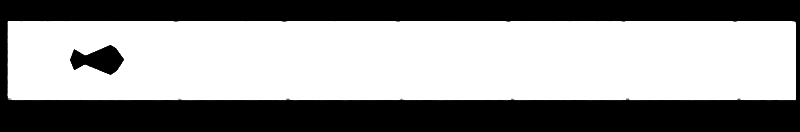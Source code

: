 # Source: ridge.blend  (saved by Blender 2.76.0; exported with 4.5.12 LTS)
import bpy
from mathutils import Matrix  # noqa: F401  (used for matrix-valued properties, if any)

bpy.ops.wm.read_factory_settings(use_empty=True)
scene = bpy.context.scene
scene.name = 'Scene'

# ---- collections
col_collection_1 = bpy.data.collections.new('Collection 1'); scene.collection.children.link(col_collection_1)

# ---- materials (node trees are filled in below, after node groups)
mat_material = bpy.data.materials.new('Material')
mat_material.alpha_threshold = 0.0
mat_material.use_transparent_shadow = False
mat_material.roughness = 0.5
mat_material_001 = bpy.data.materials.new('Material.001')
mat_material_001.alpha_threshold = 0.0
mat_material_001.use_transparent_shadow = False
mat_material_001.diffuse_color = (0.0, 0.0, 0.0, 1.0)
mat_material_001.roughness = 0.5
mat_material_001.specular_intensity = 0.0

# ---- material node trees

# ---- world
world_world = bpy.data.worlds.new('World'); scene.world = world_world
world_world.color = (0.0, 0.0, 0.0)
world_world.use_sun_shadow = False
world_world.sun_shadow_jitter_overblur = 0.0
world_world.cycles.sampling_method = 'NONE'
world_world.cycles.sample_map_resolution = 256

# ---- cameras
cam_camera_001 = bpy.data.cameras.new('Camera.001')
cam_camera_001.type = 'ORTHO'
cam_camera_001.clip_end = 100.0
cam_camera_001.lens = 35.0
cam_camera_001.sensor_width = 32.0
cam_camera_001.sensor_height = 18.0
cam_camera_001.ortho_scale = 71.2
cam_camera_001.display_size = 2.0
cam_camera_001.dof.focus_distance = 0.0
cam_camera_001.dof.aperture_fstop = 128.0
cam_camera_001.dof.aperture_blades = 6

# ---- lights
light_sun_001 = bpy.data.lights.new('Sun.001', 'SUN')
light_sun_001.transmission_factor = 0.0
light_sun_001.angle = 0.1993
light_sun_001.shadow_buffer_clip_start = 0.5
light_sun_001.shadow_soft_size = 0.1
light_sun_001.shadow_cascade_max_distance = 1000.0
light_sun_001.cycles.use_multiple_importance_sampling = False
light_sun = bpy.data.lights.new('Sun', 'SUN')
light_sun.transmission_factor = 0.0
light_sun.angle = 0.1993
light_sun.shadow_buffer_clip_start = 0.5
light_sun.shadow_soft_size = 0.1
light_sun.shadow_cascade_max_distance = 1000.0
light_sun.cycles.use_multiple_importance_sampling = False

# ---- meshes
me_plane_013 = bpy.data.meshes.new('Plane.013')
me_plane_013.from_pydata([(-1.0, -1.0, 0.0), (1.0, -1.0, 0.0), (-1.0, 1.0, 0.0), (1.0, 1.0, 0.0)], [], [(0, 1, 3, 2)])
me_plane_013.use_remesh_preserve_volume = False
me_plane_013.use_remesh_preserve_attributes = False
me_plane_013.use_mirror_vertex_groups = False
me_plane_013.update()
me_plane_012 = bpy.data.meshes.new('Plane.012')
me_plane_012.from_pydata([(-1.0, -1.0, 0.0), (1.0, -1.0, 0.0), (-1.0, 1.0, 0.0), (1.0, 1.0, 0.0)], [], [(0, 1, 3, 2)])
me_plane_012.use_remesh_preserve_volume = False
me_plane_012.use_remesh_preserve_attributes = False
me_plane_012.use_mirror_vertex_groups = False
me_plane_012.update()
me_plane_011 = bpy.data.meshes.new('Plane.011')
me_plane_011.from_pydata([(-1.0, -1.0, 0.0), (1.0, -1.0, 0.0), (-1.0, 1.0, 0.0), (1.0, 1.0, 0.0)], [], [(0, 1, 3, 2)])
me_plane_011.use_remesh_preserve_volume = False
me_plane_011.use_remesh_preserve_attributes = False
me_plane_011.use_mirror_vertex_groups = False
me_plane_011.update()
me_plane_010 = bpy.data.meshes.new('Plane.010')
me_plane_010.from_pydata([(-1.0, -1.0, 0.0), (1.0, -1.0, 0.0), (-1.0, 1.0, 0.0), (1.0, 1.0, 0.0)], [], [(0, 1, 3, 2)])
me_plane_010.use_remesh_preserve_volume = False
me_plane_010.use_remesh_preserve_attributes = False
me_plane_010.use_mirror_vertex_groups = False
me_plane_010.update()
me_plane_009 = bpy.data.meshes.new('Plane.009')
me_plane_009.from_pydata([(-1.0, -1.0, 0.0), (1.0, -1.0, 0.0), (-1.0, 1.0, 0.0), (1.0, 1.0, 0.0)], [], [(0, 1, 3, 2)])
me_plane_009.use_remesh_preserve_volume = False
me_plane_009.use_remesh_preserve_attributes = False
me_plane_009.use_mirror_vertex_groups = False
me_plane_009.update()
me_plane_008 = bpy.data.meshes.new('Plane.008')
me_plane_008.from_pydata([(-1.0, -1.0, 0.0), (1.0, -1.0, 0.0), (-1.0, 1.0, 0.0), (1.0, 1.0, 0.0)], [], [(0, 1, 3, 2)])
me_plane_008.use_remesh_preserve_volume = False
me_plane_008.use_remesh_preserve_attributes = False
me_plane_008.use_mirror_vertex_groups = False
me_plane_008.update()
me_plane_006 = bpy.data.meshes.new('Plane.006')
me_plane_006.from_pydata([(-1.0, -1.0, 0.0), (1.0, -1.0, 0.0), (-1.0, 1.0, 0.0), (1.0, 1.0, 0.0)], [], [(0, 1, 3, 2)])
me_plane_006.use_remesh_preserve_volume = False
me_plane_006.use_remesh_preserve_attributes = False
me_plane_006.use_mirror_vertex_groups = False
me_plane_006.update()
me_plane_005 = bpy.data.meshes.new('Plane.005')
me_plane_005.from_pydata([(-1.0, -1.0, 0.0), (1.0, -1.0, 0.0), (-1.0, 1.0, 0.0), (1.0, 1.0, 0.0)], [], [(0, 1, 3, 2)])
me_plane_005.use_remesh_preserve_volume = False
me_plane_005.use_remesh_preserve_attributes = False
me_plane_005.use_mirror_vertex_groups = False
me_plane_005.update()
me_plane_004 = bpy.data.meshes.new('Plane.004')
me_plane_004.from_pydata([(-1.0, -1.0, 0.0), (1.0, -1.0, 0.0), (-1.0, 1.0, 0.0), (1.0, 1.0, 0.0)], [], [(0, 1, 3, 2)])
me_plane_004.use_remesh_preserve_volume = False
me_plane_004.use_remesh_preserve_attributes = False
me_plane_004.use_mirror_vertex_groups = False
me_plane_004.update()
me_plane_003 = bpy.data.meshes.new('Plane.003')
me_plane_003.from_pydata([(-1.0, -1.0, 0.0), (1.0, -1.0, 0.0), (-1.0, 1.0, 0.0), (1.0, 1.0, 0.0)], [], [(0, 1, 3, 2)])
me_plane_003.use_remesh_preserve_volume = False
me_plane_003.use_remesh_preserve_attributes = False
me_plane_003.use_mirror_vertex_groups = False
me_plane_003.update()
me_plane_002 = bpy.data.meshes.new('Plane.002')
me_plane_002.from_pydata([(-1.0, -1.0, 0.0), (1.0, -1.0, 0.0), (-1.0, 1.0, 0.0), (1.0, 1.0, 0.0)], [], [(0, 1, 3, 2)])
me_plane_002.materials.append(mat_material)
me_plane_002.use_remesh_preserve_volume = False
me_plane_002.use_remesh_preserve_attributes = False
me_plane_002.use_mirror_vertex_groups = False
me_plane_002.update()
me_cylinder = bpy.data.meshes.new('Cylinder')
me_cylinder.from_pydata([(0.7164, 2.195, -1.0), (0.2011, 0.0005855, -1.0), (0.7071, -0.7071, -1.0), (-8.742e-08, -1.0, -1.0), (-0.7068, -0.7071, -1.0), (-0.2255, 0.0006658, -1.0), (-0.7604, 2.138, -1.0), (-0.01249, 2.711, -1.0), (0.9909, 1.76, 0.2006), (0.3181, 0.028, 0.2006), (0.7071, -0.7071, 0.2006), (-2.385e-08, -1.0, 0.2006), (-0.7071, -0.7071, 0.2006), (-0.2604, 0.02719, 0.2006), (-0.953, 1.756, 0.2006), (-0.007112, 2.262, 0.2006), (0.01147, 5.382e-10, -1.0), (0.0, 0.0, 0.2006)], [], [(16, 0, 1), (17, 9, 8), (16, 1, 2), (17, 10, 9), (16, 2, 3), (17, 11, 10), (16, 3, 4), (17, 12, 11), (16, 4, 5), (17, 13, 12), (16, 5, 6), (17, 14, 13), (16, 6, 7), (17, 15, 14), (7, 0, 16), (17, 8, 15), (0, 8, 9, 1), (1, 9, 10, 2), (2, 10, 11, 3), (3, 11, 12, 4), (4, 12, 13, 5), (5, 13, 14, 6), (6, 14, 15, 7), (8, 0, 7, 15)])
me_cylinder.materials.append(mat_material_001)
me_cylinder.use_remesh_preserve_volume = False
me_cylinder.use_remesh_preserve_attributes = False
me_cylinder.use_mirror_vertex_groups = False
me_cylinder.update()

# ---- objects
ob_camera = bpy.data.objects.new('Camera', cam_camera_001)
ob_checkpoint_6 = bpy.data.objects.new('checkpoint_6', me_plane_013)
ob_checkpoint_5 = bpy.data.objects.new('checkpoint_5', me_plane_012)
ob_checkpoint_4 = bpy.data.objects.new('checkpoint_4', me_plane_011)
ob_checkpoint_3 = bpy.data.objects.new('checkpoint_3', me_plane_010)
ob_checkpoint_2 = bpy.data.objects.new('checkpoint_2', me_plane_009)
ob_checkpoint_1 = bpy.data.objects.new('checkpoint_1', me_plane_008)
ob_checkpoint_7 = bpy.data.objects.new('checkpoint_7', me_plane_006)
ob_wall_3 = bpy.data.objects.new('Wall_3', me_plane_005)
ob_wall_1 = bpy.data.objects.new('Wall_1', me_plane_004)
ob_wall_2 = bpy.data.objects.new('Wall_2', me_plane_003)
ob_plane = bpy.data.objects.new('Plane', me_plane_002)
ob_sun_001 = bpy.data.objects.new('Sun.001', light_sun_001)
ob_sun = bpy.data.objects.new('Sun', light_sun)
ob_player = bpy.data.objects.new('Player', me_cylinder)

# ---- transforms, parenting, visibility, modifiers, constraints
ob_camera.location = (-0.06438, -0.4123, 71.2)
ob_camera.lineart.crease_threshold = 0.0
ob_checkpoint_6.location = (29.91, 0.07702, 0.02505)
ob_checkpoint_6.rotation_euler = (1.571, -0.0, 1.571)
ob_checkpoint_6.scale = (3.641, 1.0, 1.0)
ob_checkpoint_6.lineart.crease_threshold = 0.0
ob_checkpoint_5.location = (19.99, 0.07702, 0.02505)
ob_checkpoint_5.rotation_euler = (1.571, -0.0, 1.571)
ob_checkpoint_5.scale = (3.641, 1.0, 1.0)
ob_checkpoint_5.lineart.crease_threshold = 0.0
ob_checkpoint_4.location = (9.744, 0.07702, 0.02505)
ob_checkpoint_4.rotation_euler = (1.571, -0.0, 1.571)
ob_checkpoint_4.scale = (3.641, 1.0, 1.0)
ob_checkpoint_4.lineart.crease_threshold = 0.0
ob_checkpoint_3.location = (-0.07825, 0.07702, 0.02505)
ob_checkpoint_3.rotation_euler = (1.571, -0.0, 1.571)
ob_checkpoint_3.scale = (3.641, 1.0, 1.0)
ob_checkpoint_3.lineart.crease_threshold = 0.0
ob_checkpoint_2.location = (-10.22, 0.07702, 0.02505)
ob_checkpoint_2.rotation_euler = (1.571, -0.0, 1.571)
ob_checkpoint_2.scale = (3.641, 1.0, 1.0)
ob_checkpoint_2.lineart.crease_threshold = 0.0
ob_checkpoint_1.location = (-19.87, 0.07702, 0.02505)
ob_checkpoint_1.rotation_euler = (1.571, -0.0, 1.571)
ob_checkpoint_1.scale = (3.641, 1.0, 0.99)
ob_checkpoint_1.lineart.crease_threshold = 0.0
ob_checkpoint_7.location = (35.23, -0.1967, 0.0252)
ob_checkpoint_7.rotation_euler = (-0.0, 1.571, 0.0)
ob_checkpoint_7.scale = (1.0, 3.816, 1.0)
ob_checkpoint_7.lineart.crease_threshold = 0.0
ob_wall_3.location = (-34.98, -0.03255, 0.0252)
ob_wall_3.rotation_euler = (-0.0, 1.571, 0.0)
ob_wall_3.scale = (1.0, 4.105, 1.0)
ob_wall_3.lineart.crease_threshold = 0.0
ob_wall_1.location = (-0.4666, 3.622, 0.02517)
ob_wall_1.rotation_euler = (1.571, -0.0, 0.0)
ob_wall_1.scale = (39.29, 1.0, 1.0)
ob_wall_1.lineart.crease_threshold = 0.0
ob_wall_2.location = (-0.4666, -3.427, 0.02517)
ob_wall_2.rotation_euler = (1.571, -0.0, 0.0)
ob_wall_2.scale = (39.29, 1.0, 1.0)
ob_wall_2.lineart.crease_threshold = 0.0
ob_plane.location = (0.08549, 0.06053, 0.02517)
ob_plane.scale = (35.04, 3.475, 1.0)
ob_plane.lineart.crease_threshold = 0.0
ob_sun_001.location = (35.6, -24.2, 44.6)
ob_sun_001.rotation_euler = (-0.195, 0.3675, -1.168)
ob_sun_001.lineart.crease_threshold = 0.0
ob_sun.location = (-35.2, 24.04, 35.07)
ob_sun.rotation_euler = (-0.09624, -0.4402, -0.2522)
ob_sun.lineart.crease_threshold = 0.0
ob_player.location = (-28.15, 0.1477, 1.2)
ob_player.rotation_euler = (0.0, 0.0, -1.571)
ob_player.scale = (1.418, 1.321, 1.0)
ob_player.lock_rotations_4d = False
ob_player.empty_display_type = 'ARROWS'
ob_player.color = (0.0, 0.0, 0.0, 1.0)
ob_player.lineart.crease_threshold = 0.0

# ---- collection membership
col_collection_1.objects.link(ob_camera)
col_collection_1.objects.link(ob_checkpoint_6)
col_collection_1.objects.link(ob_checkpoint_5)
col_collection_1.objects.link(ob_checkpoint_4)
col_collection_1.objects.link(ob_checkpoint_3)
col_collection_1.objects.link(ob_checkpoint_2)
col_collection_1.objects.link(ob_checkpoint_1)
col_collection_1.objects.link(ob_checkpoint_7)
col_collection_1.objects.link(ob_wall_3)
col_collection_1.objects.link(ob_wall_1)
col_collection_1.objects.link(ob_wall_2)
col_collection_1.objects.link(ob_plane)
col_collection_1.objects.link(ob_sun_001)
col_collection_1.objects.link(ob_sun)
col_collection_1.objects.link(ob_player)

# ---- scene / render settings (as saved in the file)
scene.camera = ob_camera
scene.frame_start = 1; scene.frame_end = 250; scene.frame_set(0)
scene.render.engine = 'BLENDER_EEVEE_NEXT'
scene.render.image_settings.file_format = 'JPEG'
scene.render.image_settings.color_mode = 'RGB'
scene.render.image_settings.compression = 90
scene.render.resolution_x = 523
scene.render.resolution_y = 86
scene.render.pixel_aspect_x = 100.0
scene.render.pixel_aspect_y = 100.0
scene.render.fps = 25
scene.render.dither_intensity = 0.0
scene.render.use_compositing = False
scene.render.use_sequencer = False
scene.render.bake_margin = 2
scene.render.bake_bias = 0.0
scene.render.use_stamp_time = False
scene.render.use_stamp_date = False
scene.render.use_stamp_frame = False
scene.render.use_stamp_camera = False
scene.render.use_stamp_scene = False
scene.render.use_stamp_filename = False
scene.render.use_stamp_render_time = False
scene.render.stamp_font_size = 0
scene.cycles.use_denoising = False
scene.cycles.samples = 10
scene.cycles.sampling_pattern = 'TABULATED_SOBOL'
scene.cycles.light_sampling_threshold = 0.0
scene.cycles.use_adaptive_sampling = False
scene.cycles.use_light_tree = False
scene.cycles.blur_glossy = 0.0
scene.cycles.volume_bounces = 1
scene.cycles.pixel_filter_type = 'GAUSSIAN'
scene.cycles.sample_clamp_indirect = 0.0
scene.view_settings.view_transform = 'Raw'
bpy.context.view_layer.update()
